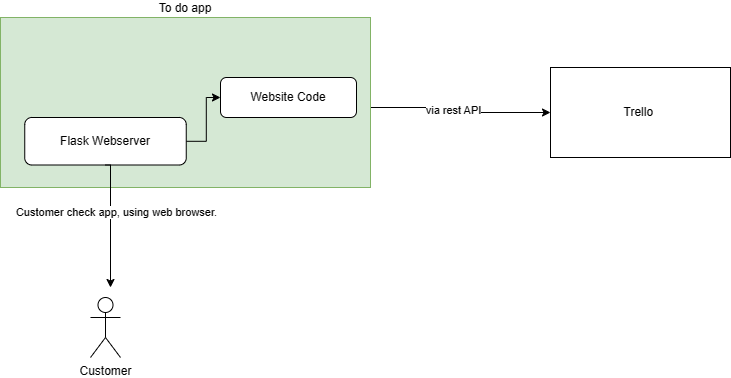

The diagram above was exported from draw.io. Its source (the exported page's mxGraphModel, read from the mxfile embedded in the PNG):
<mxGraphModel dx="1042" dy="665" grid="1" gridSize="10" guides="1" tooltips="1" connect="1" arrows="1" fold="1" page="1" pageScale="1" pageWidth="850" pageHeight="1100" math="0" shadow="0">
  <root>
    <mxCell id="0" />
    <mxCell id="1" parent="0" />
    <mxCell id="V5jExA2CgknmyPz9Tg6N-1" style="edgeStyle=orthogonalEdgeStyle;rounded=0;orthogonalLoop=1;jettySize=auto;html=1;exitX=1;exitY=0.5;exitDx=0;exitDy=0;entryX=1;entryY=0.592;entryDx=0;entryDy=0;entryPerimeter=0;" parent="1" source="MCAsUbHuG4TOWyqLgsrB-1" target="MCAsUbHuG4TOWyqLgsrB-1" edge="1">
      <mxGeometry relative="1" as="geometry" />
    </mxCell>
    <mxCell id="bEWMICctn3OScWlKMbQs-3" value="via rest API" style="edgeStyle=orthogonalEdgeStyle;rounded=0;orthogonalLoop=1;jettySize=auto;html=1;exitX=1;exitY=0.75;exitDx=0;exitDy=0;" parent="1" source="bEWMICctn3OScWlKMbQs-7" target="bEWMICctn3OScWlKMbQs-6" edge="1">
      <mxGeometry relative="1" as="geometry" />
    </mxCell>
    <mxCell id="bEWMICctn3OScWlKMbQs-4" value="To do app" style="rounded=0;whiteSpace=wrap;html=1;labelPosition=center;verticalLabelPosition=top;align=center;verticalAlign=bottom;fillColor=#d5e8d4;strokeColor=#82b366;" parent="1" vertex="1">
      <mxGeometry x="120" y="260" width="370" height="170" as="geometry" />
    </mxCell>
    <mxCell id="bEWMICctn3OScWlKMbQs-5" value="Customer" style="shape=umlActor;verticalLabelPosition=bottom;verticalAlign=top;html=1;outlineConnect=0;" parent="1" vertex="1">
      <mxGeometry x="210" y="540" width="30" height="60" as="geometry" />
    </mxCell>
    <mxCell id="bEWMICctn3OScWlKMbQs-6" value="Trello&amp;nbsp;" style="rounded=0;whiteSpace=wrap;html=1;" parent="1" vertex="1">
      <mxGeometry x="670" y="310" width="180" height="90" as="geometry" />
    </mxCell>
    <mxCell id="bEWMICctn3OScWlKMbQs-8" value="" style="edgeStyle=orthogonalEdgeStyle;rounded=0;orthogonalLoop=1;jettySize=auto;html=1;" parent="1" source="MCAsUbHuG4TOWyqLgsrB-1" target="bEWMICctn3OScWlKMbQs-7" edge="1">
      <mxGeometry relative="1" as="geometry" />
    </mxCell>
    <mxCell id="MCAsUbHuG4TOWyqLgsrB-1" value="Flask Webserver" style="rounded=1;whiteSpace=wrap;html=1;" parent="1" vertex="1">
      <mxGeometry x="144.25" y="360" width="161.5" height="47.5" as="geometry" />
    </mxCell>
    <mxCell id="bEWMICctn3OScWlKMbQs-7" value="Website Code" style="rounded=1;whiteSpace=wrap;html=1;" parent="1" vertex="1">
      <mxGeometry x="340" y="320" width="136" height="40" as="geometry" />
    </mxCell>
    <mxCell id="bEWMICctn3OScWlKMbQs-1" style="edgeStyle=orthogonalEdgeStyle;rounded=0;orthogonalLoop=1;jettySize=auto;html=1;exitX=0.5;exitY=1;exitDx=0;exitDy=0;" parent="1" source="MCAsUbHuG4TOWyqLgsrB-1" edge="1">
      <mxGeometry relative="1" as="geometry">
        <mxPoint x="230" y="530" as="targetPoint" />
        <Array as="points">
          <mxPoint x="230" y="408" />
        </Array>
        <mxPoint x="230" y="430" as="sourcePoint" />
      </mxGeometry>
    </mxCell>
    <mxCell id="bEWMICctn3OScWlKMbQs-2" value="Customer check app, using web browser." style="edgeLabel;html=1;align=center;verticalAlign=middle;resizable=0;points=[];" parent="bEWMICctn3OScWlKMbQs-1" vertex="1" connectable="0">
      <mxGeometry x="-0.184" y="5" relative="1" as="geometry">
        <mxPoint as="offset" />
      </mxGeometry>
    </mxCell>
  </root>
</mxGraphModel>